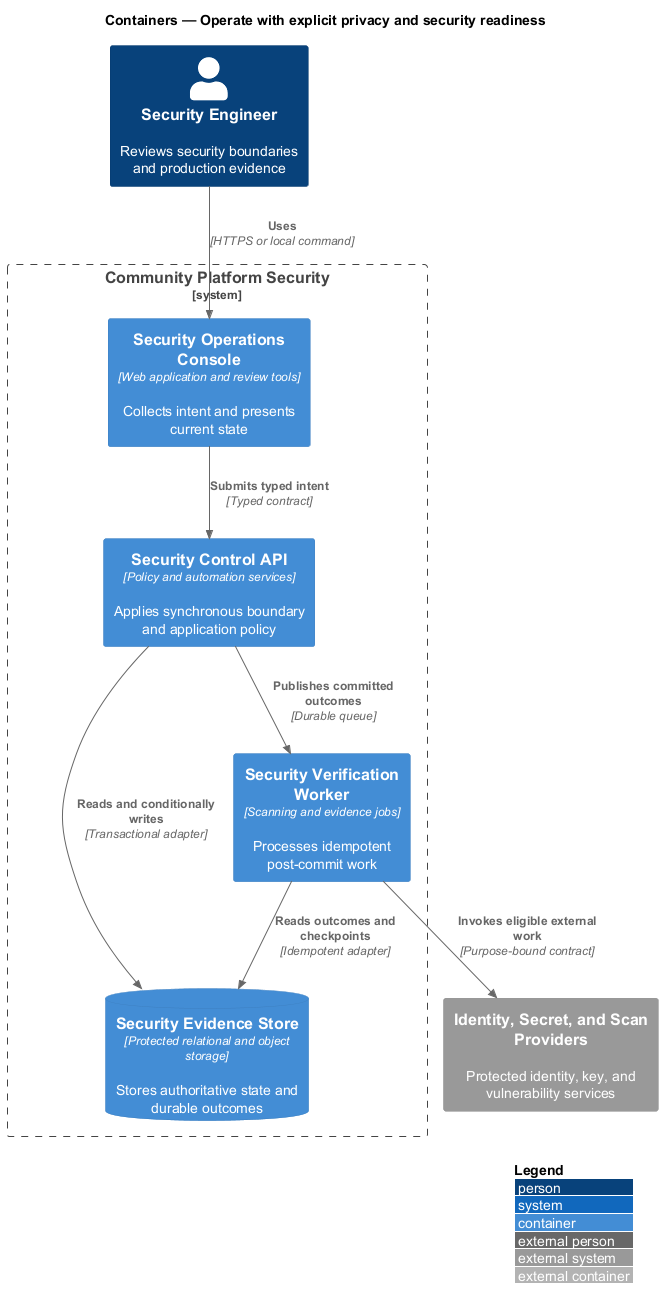

The diagram above was rendered by PlantUML. Its source (embedded in the PNG):
@startuml
!include <C4/C4_Container>
LAYOUT_WITH_LEGEND()
title Containers — Operate with explicit privacy and security readiness

Person(actor, "Security Engineer", "Reviews security boundaries and production evidence")
System_Ext(external, "Identity, Secret, and Scan Providers", "Protected identity, key, and vulnerability services")
System_Boundary(system, "Community Platform Security") {
  Container(frontend, "Security Operations Console", "Web application and review tools", "Collects intent and presents current state")
  Container(backend, "Security Control API", "Policy and automation services", "Applies synchronous boundary and application policy")
  Container(worker, "Security Verification Worker", "Scanning and evidence jobs", "Processes idempotent post-commit work")
  ContainerDb(store, "Security Evidence Store", "Protected relational and object storage", "Stores authoritative state and durable outcomes")
}

Rel(actor, frontend, "Uses", "HTTPS or local command")
Rel(frontend, backend, "Submits typed intent", "Typed contract")
Rel(backend, store, "Reads and conditionally writes", "Transactional adapter")
Rel(backend, worker, "Publishes committed outcomes", "Durable queue")
Rel(worker, store, "Reads outcomes and checkpoints", "Idempotent adapter")
Rel(worker, external, "Invokes eligible external work", "Purpose-bound contract")
@enduml